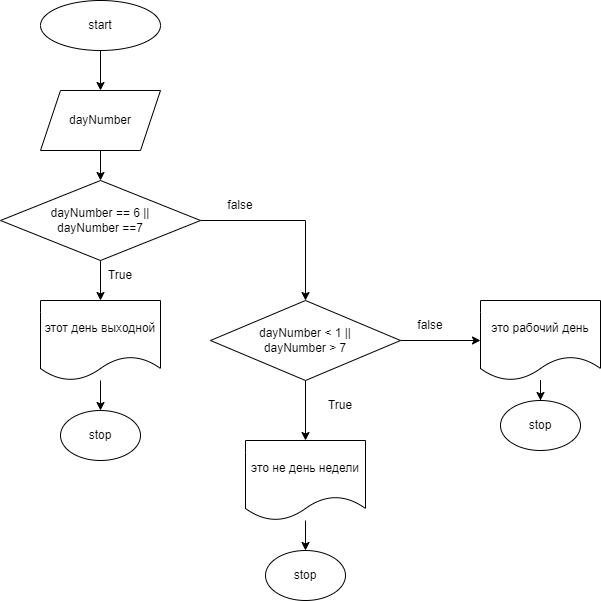

The diagram above was exported from draw.io. Its source (the exported page's mxGraphModel, read from the mxfile embedded in the PNG):
<mxGraphModel dx="1434" dy="764" grid="1" gridSize="10" guides="1" tooltips="1" connect="1" arrows="1" fold="1" page="1" pageScale="1" pageWidth="827" pageHeight="1169" math="0" shadow="0">
  <root>
    <mxCell id="0" />
    <mxCell id="1" parent="0" />
    <mxCell id="W59omFcecOgUDinw4cz_-4" value="" style="edgeStyle=orthogonalEdgeStyle;rounded=0;orthogonalLoop=1;jettySize=auto;html=1;" edge="1" parent="1" source="W59omFcecOgUDinw4cz_-1">
      <mxGeometry relative="1" as="geometry">
        <mxPoint x="220" y="100" as="targetPoint" />
      </mxGeometry>
    </mxCell>
    <mxCell id="W59omFcecOgUDinw4cz_-1" value="start" style="ellipse;whiteSpace=wrap;html=1;" vertex="1" parent="1">
      <mxGeometry x="160" y="10" width="120" height="50" as="geometry" />
    </mxCell>
    <mxCell id="W59omFcecOgUDinw4cz_-7" style="edgeStyle=orthogonalEdgeStyle;rounded=0;orthogonalLoop=1;jettySize=auto;html=1;entryX=0.5;entryY=0;entryDx=0;entryDy=0;" edge="1" parent="1" source="W59omFcecOgUDinw4cz_-5" target="W59omFcecOgUDinw4cz_-6">
      <mxGeometry relative="1" as="geometry" />
    </mxCell>
    <mxCell id="W59omFcecOgUDinw4cz_-5" value="dayNumber" style="shape=parallelogram;perimeter=parallelogramPerimeter;whiteSpace=wrap;html=1;fixedSize=1;" vertex="1" parent="1">
      <mxGeometry x="160" y="100" width="120" height="60" as="geometry" />
    </mxCell>
    <mxCell id="W59omFcecOgUDinw4cz_-9" value="" style="edgeStyle=orthogonalEdgeStyle;rounded=0;orthogonalLoop=1;jettySize=auto;html=1;" edge="1" parent="1" source="W59omFcecOgUDinw4cz_-6">
      <mxGeometry relative="1" as="geometry">
        <mxPoint x="220" y="310" as="targetPoint" />
      </mxGeometry>
    </mxCell>
    <mxCell id="W59omFcecOgUDinw4cz_-13" value="" style="edgeStyle=orthogonalEdgeStyle;rounded=0;orthogonalLoop=1;jettySize=auto;html=1;" edge="1" parent="1" source="W59omFcecOgUDinw4cz_-6" target="W59omFcecOgUDinw4cz_-12">
      <mxGeometry relative="1" as="geometry" />
    </mxCell>
    <mxCell id="W59omFcecOgUDinw4cz_-6" value="dayNumber == 6 ||&lt;br&gt;dayNumber ==7" style="rhombus;whiteSpace=wrap;html=1;" vertex="1" parent="1">
      <mxGeometry x="120" y="190" width="200" height="80" as="geometry" />
    </mxCell>
    <mxCell id="W59omFcecOgUDinw4cz_-26" value="" style="edgeStyle=orthogonalEdgeStyle;rounded=0;orthogonalLoop=1;jettySize=auto;html=1;" edge="1" parent="1" source="W59omFcecOgUDinw4cz_-10" target="W59omFcecOgUDinw4cz_-25">
      <mxGeometry relative="1" as="geometry" />
    </mxCell>
    <mxCell id="W59omFcecOgUDinw4cz_-10" value="этот день выходной" style="shape=document;whiteSpace=wrap;html=1;boundedLbl=1;" vertex="1" parent="1">
      <mxGeometry x="160" y="310" width="120" height="80" as="geometry" />
    </mxCell>
    <mxCell id="W59omFcecOgUDinw4cz_-20" style="edgeStyle=orthogonalEdgeStyle;rounded=0;orthogonalLoop=1;jettySize=auto;html=1;entryX=0.5;entryY=0;entryDx=0;entryDy=0;" edge="1" parent="1" source="W59omFcecOgUDinw4cz_-12" target="W59omFcecOgUDinw4cz_-19">
      <mxGeometry relative="1" as="geometry" />
    </mxCell>
    <mxCell id="W59omFcecOgUDinw4cz_-24" style="edgeStyle=orthogonalEdgeStyle;rounded=0;orthogonalLoop=1;jettySize=auto;html=1;entryX=0;entryY=0.5;entryDx=0;entryDy=0;" edge="1" parent="1" source="W59omFcecOgUDinw4cz_-12" target="W59omFcecOgUDinw4cz_-23">
      <mxGeometry relative="1" as="geometry" />
    </mxCell>
    <mxCell id="W59omFcecOgUDinw4cz_-12" value="dayNumber &amp;lt; 1 ||&lt;br&gt;dayNumber &amp;gt; 7" style="rhombus;whiteSpace=wrap;html=1;" vertex="1" parent="1">
      <mxGeometry x="330" y="310" width="190" height="80" as="geometry" />
    </mxCell>
    <mxCell id="W59omFcecOgUDinw4cz_-14" value="True" style="text;html=1;strokeColor=none;fillColor=none;align=center;verticalAlign=middle;whiteSpace=wrap;rounded=0;" vertex="1" parent="1">
      <mxGeometry x="210" y="270" width="60" height="30" as="geometry" />
    </mxCell>
    <mxCell id="W59omFcecOgUDinw4cz_-16" value="True" style="text;html=1;strokeColor=none;fillColor=none;align=center;verticalAlign=middle;whiteSpace=wrap;rounded=0;" vertex="1" parent="1">
      <mxGeometry x="430" y="400" width="60" height="30" as="geometry" />
    </mxCell>
    <mxCell id="W59omFcecOgUDinw4cz_-30" style="edgeStyle=orthogonalEdgeStyle;rounded=0;orthogonalLoop=1;jettySize=auto;html=1;entryX=0.5;entryY=0;entryDx=0;entryDy=0;" edge="1" parent="1" source="W59omFcecOgUDinw4cz_-19" target="W59omFcecOgUDinw4cz_-27">
      <mxGeometry relative="1" as="geometry" />
    </mxCell>
    <mxCell id="W59omFcecOgUDinw4cz_-19" value="это не день недели" style="shape=document;whiteSpace=wrap;html=1;boundedLbl=1;" vertex="1" parent="1">
      <mxGeometry x="365" y="450" width="120" height="80" as="geometry" />
    </mxCell>
    <mxCell id="W59omFcecOgUDinw4cz_-21" value="false" style="text;html=1;strokeColor=none;fillColor=none;align=center;verticalAlign=middle;whiteSpace=wrap;rounded=0;" vertex="1" parent="1">
      <mxGeometry x="330" y="200" width="60" height="30" as="geometry" />
    </mxCell>
    <mxCell id="W59omFcecOgUDinw4cz_-22" value="false" style="text;html=1;strokeColor=none;fillColor=none;align=center;verticalAlign=middle;whiteSpace=wrap;rounded=0;" vertex="1" parent="1">
      <mxGeometry x="520" y="320" width="60" height="30" as="geometry" />
    </mxCell>
    <mxCell id="W59omFcecOgUDinw4cz_-29" style="edgeStyle=orthogonalEdgeStyle;rounded=0;orthogonalLoop=1;jettySize=auto;html=1;entryX=0.5;entryY=0;entryDx=0;entryDy=0;" edge="1" parent="1" source="W59omFcecOgUDinw4cz_-23" target="W59omFcecOgUDinw4cz_-28">
      <mxGeometry relative="1" as="geometry" />
    </mxCell>
    <mxCell id="W59omFcecOgUDinw4cz_-23" value="это рабочий день" style="shape=document;whiteSpace=wrap;html=1;boundedLbl=1;" vertex="1" parent="1">
      <mxGeometry x="600" y="310" width="120" height="80" as="geometry" />
    </mxCell>
    <mxCell id="W59omFcecOgUDinw4cz_-25" value="stop" style="ellipse;whiteSpace=wrap;html=1;" vertex="1" parent="1">
      <mxGeometry x="180" y="420" width="80" height="50" as="geometry" />
    </mxCell>
    <mxCell id="W59omFcecOgUDinw4cz_-27" value="stop" style="ellipse;whiteSpace=wrap;html=1;" vertex="1" parent="1">
      <mxGeometry x="385" y="560" width="80" height="50" as="geometry" />
    </mxCell>
    <mxCell id="W59omFcecOgUDinw4cz_-28" value="stop" style="ellipse;whiteSpace=wrap;html=1;" vertex="1" parent="1">
      <mxGeometry x="620" y="410" width="80" height="50" as="geometry" />
    </mxCell>
  </root>
</mxGraphModel>